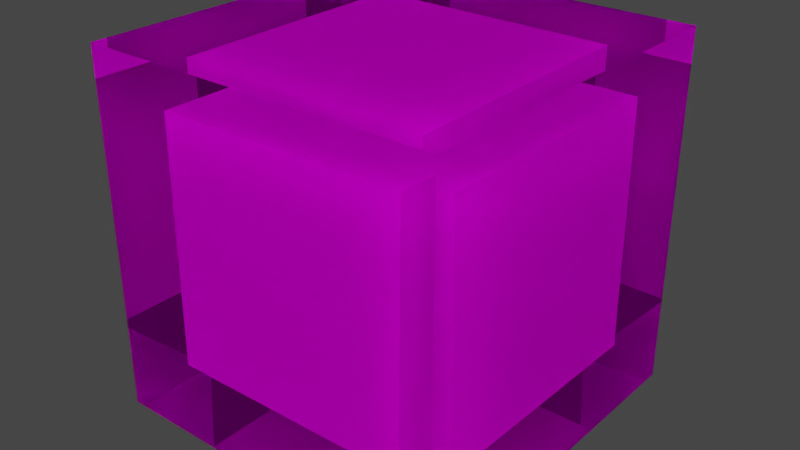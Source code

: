 # Source: Slime.blend  (saved by Blender 2.93.20; exported with 4.5.12 LTS)
import bpy
from mathutils import Matrix  # noqa: F401  (used for matrix-valued properties, if any)

bpy.ops.wm.read_factory_settings(use_empty=True)
scene = bpy.context.scene
scene.name = 'Scene'

# ---- collections
col_collection = bpy.data.collections.new('Collection'); scene.collection.children.link(col_collection)

# ---- images (referenced by path relative to the original .blend; pixels are not part of the script)
import os
ASSET_DIR = os.environ.get("B2B_ASSET_DIR", "")  # directory of the original .blend (textures are referenced by path, not embedded)
HERE = os.path.dirname(os.path.abspath(__file__))  # packed textures are extracted next to this script under _unpacked/

def load_image(name, relpath, width, height, colorspace="sRGB"):
    """Load a texture the original file referenced (path relative to the .blend, or extracted next to this script)."""
    p = next((c for c in (os.path.join(HERE, relpath), os.path.join(ASSET_DIR, relpath)) if relpath and os.path.exists(c)), "")
    if p:
        img = bpy.data.images.load(p, check_existing=True)
        img.name = name
    else:  # same state as the original file: an image datablock whose file is absent (Cycles renders it pink)
        img = bpy.data.images.new(name, width, height)
        img.source = "FILE"
        img.filepath = "//" + (relpath or name)
    img.colorspace_settings.name = colorspace
    return img
img_slime_png = load_image('Slime.png', 'Новая папка/Slime.png', 1024, 1024, 'sRGB')
img_slime_core_png = load_image('Slime_Core.png', 'Новая папка/Slime_Core.png', 1024, 1024, 'sRGB')

# ---- materials (node trees are filled in below, after node groups)
mat_material_001 = bpy.data.materials.new('Material.001')
mat_material_001.use_backface_culling = True
mat_material_001.use_raytrace_refraction = True
mat_material_001.use_screen_refraction = True
mat_material_001.use_sss_translucency = True
mat_material_001.thickness_mode = 'SLAB'
mat_material_001.use_thickness_from_shadow = True
mat_material_002 = bpy.data.materials.new('Material.002')
mat_material_002.use_transparent_shadow = False

# ---- material node trees
mat_material_001.use_nodes = True; mat_material_001.node_tree.nodes.clear()
_N = mat_material_001.node_tree.nodes; _L = mat_material_001.node_tree.links
n0 = _N.new('ShaderNodeOutputMaterial'); n0.name = 'Material Output'; n0.location = (300, 300)
n1 = _N.new('ShaderNodeBsdfGlass'); n1.name = 'Glass BSDF'; n1.location = (10, 300)
n1.distribution = 'BECKMANN'
n1.inputs[2].default_value = 1.45
n2 = _N.new('ShaderNodeTexImage'); n2.name = 'Image Texture'; n2.location = (-280, 280)
n2.image = img_slime_png
n2.interpolation = 'Closest'
_L.new(n1.outputs[0], n0.inputs[0])
_L.new(n2.outputs[0], n1.inputs[0])
n0.is_active_output = True
mat_material_002.use_nodes = True; mat_material_002.node_tree.nodes.clear()
_N = mat_material_002.node_tree.nodes; _L = mat_material_002.node_tree.links
n0 = _N.new('ShaderNodeBsdfPrincipled'); n0.name = 'Principled BSDF'; n0.location = (10, 300)
n0.distribution = 'GGX'
n0.subsurface_method = 'BURLEY'
n0.inputs[3].default_value = 1.45
n0.inputs[27].default_value = (0.0, 0.0, 0.0, 1.0)
n0.inputs[28].default_value = 1.0
n1 = _N.new('ShaderNodeOutputMaterial'); n1.name = 'Material Output'; n1.location = (300, 300)
n2 = _N.new('ShaderNodeTexImage'); n2.name = 'Image Texture'; n2.location = (-280, 280)
n2.image = img_slime_core_png
n2.interpolation = 'Closest'
_L.new(n0.outputs[0], n1.inputs[0])
_L.new(n2.outputs[0], n0.inputs[0])
n1.is_active_output = True

# ---- world
world_world = bpy.data.worlds.new('World'); scene.world = world_world
world_world.use_nodes = True; world_world.node_tree.nodes.clear()
_N = world_world.node_tree.nodes; _L = world_world.node_tree.links
n0 = _N.new('ShaderNodeOutputWorld'); n0.name = 'World Output'; n0.location = (300, 300)
n1 = _N.new('ShaderNodeBackground'); n1.name = 'Background'; n1.location = (10, 300)
n1.inputs[0].default_value = (0.05088, 0.05088, 0.05088, 1.0)
_L.new(n1.outputs[0], n0.inputs[0])
n0.is_active_output = True
world_world.color = (0.05088, 0.05088, 0.05088)
world_world.use_sun_shadow = False
world_world.sun_shadow_jitter_overblur = 0.0

# ---- meshes
me_cube_001 = bpy.data.meshes.new('Cube.001')
me_cube_001.from_pydata([(-1.0, -1.0, -1.0), (-1.0, 1.0, -1.0), (1.0, -1.0, -1.0), (1.0, 1.0, -1.0), (-1.0, -1.0, 1.0), (-1.0, 1.0, 1.0), (1.0, -1.0, 1.0), (1.0, 1.0, 1.0), (-0.7, -0.7, -0.7), (-0.7, 0.7, -0.7), (0.7, -0.7, -0.7), (0.7, 0.7, -0.7), (-0.7, -0.7, 0.7), (-0.7, 0.7, 0.7), (0.7, -0.7, 0.7), (0.7, 0.7, 0.7)], [], [(0, 1, 3, 2), (2, 3, 7, 6), (6, 7, 5, 4), (4, 5, 1, 0), (2, 6, 4, 0), (7, 3, 1, 5), (8, 9, 11, 10), (10, 11, 15, 14), (14, 15, 13, 12), (12, 13, 9, 8), (10, 14, 12, 8), (15, 11, 9, 13)])
me_cube_001.polygons.foreach_set('material_index', [0, 0, 0, 0, 0, 0, 1, 1, 1, 1, 1, 1])
_uv = me_cube_001.uv_layers.new(name='UVMap')
_uv.uv.foreach_set('vector', [0.25, 0.0, 0.25, 0.5, -1.49e-08, 0.5, 0.0, -2.98e-08, 1.0, -5.96e-08, 1.0, 0.5, 0.75, 0.5, 0.75, 2.98e-08, 0.75, 0.0, 0.75, 0.5, 0.5, 0.5, 0.5, -2.98e-08, 0.5, 3.576e-07, 0.5, 0.5, 0.25, 0.5, 0.25, 3.576e-07, 0.5, 1.0, 0.5, 0.5, 0.75, 0.5, 0.75, 1.0, 0.5, 1.0, 0.25, 1.0, 0.25, 0.5, 0.5, 0.5, 0.0, 0.0, 0.0, 1.0, 1.0, 1.0, 1.0, 0.0, 0.0, 0.0, 0.0, 1.0, 1.0, 1.0, 1.0, 0.0, 1.0, 0.0, 1.0, 1.0, 0.0, 1.0, 0.0, 0.0, 1.0, 0.0, 1.0, 1.0, 0.0, 1.0, 0.0, 0.0, 0.0, 1.0, 1.0, 1.0, 1.0, 0.0, 0.0, 0.0, 1.0, 1.0, 0.0, 1.0, 0.0, 0.0, 1.0, 0.0])
me_cube_001.materials.append(mat_material_001)
me_cube_001.materials.append(mat_material_002)
me_cube_001.use_remesh_fix_poles = True
me_cube_001.use_remesh_preserve_attributes = False
me_cube_001.update()

# ---- objects
ob_cube = bpy.data.objects.new('Cube', me_cube_001)

# ---- transforms, parenting, visibility, modifiers, constraints
ob_cube.location = (0.0, 0.0, 1.0)
ob_cube.rotation_euler = (-1.571, -0.0, 0.0)

# ---- collection membership
col_collection.objects.link(ob_cube)

# ---- scene / render settings (as saved in the file)
scene.frame_start = 1; scene.frame_end = 250; scene.frame_set(1)
scene.render.engine = 'BLENDER_EEVEE_NEXT'
scene.cycles.use_denoising = False
scene.cycles.samples = 128
scene.cycles.sampling_pattern = 'TABULATED_SOBOL'
scene.cycles.use_adaptive_sampling = False
scene.cycles.use_light_tree = False
scene.eevee.use_raytracing = True
scene.view_settings.view_transform = 'Filmic'
bpy.context.view_layer.update()

# ---- added for rendering (the .blend has no active camera and no usable light): camera, sun
cam_auto = bpy.data.cameras.new('AutoCamera')
cam_auto.lens = 50.0
cam_auto.sensor_width = 36.0
cam_auto.clip_end = 1000.0
ob_auto_camera = bpy.data.objects.new('AutoCamera', cam_auto)
scene.collection.objects.link(ob_auto_camera)
ob_auto_camera.location = (3.20507, -3.84609, 3.56406)
ob_auto_camera.rotation_euler = (1.09748, -7.21219e-08, 0.694738)
scene.camera = ob_auto_camera
light_auto_sun = bpy.data.lights.new('AutoSun', 'SUN')
light_auto_sun.energy = 3.0
light_auto_sun.angle = 0.0523599
ob_auto_sun = bpy.data.objects.new('AutoSun', light_auto_sun)
scene.collection.objects.link(ob_auto_sun)
ob_auto_sun.rotation_euler = (0.872665, 0.174533, 0.523599)
bpy.context.view_layer.update()
